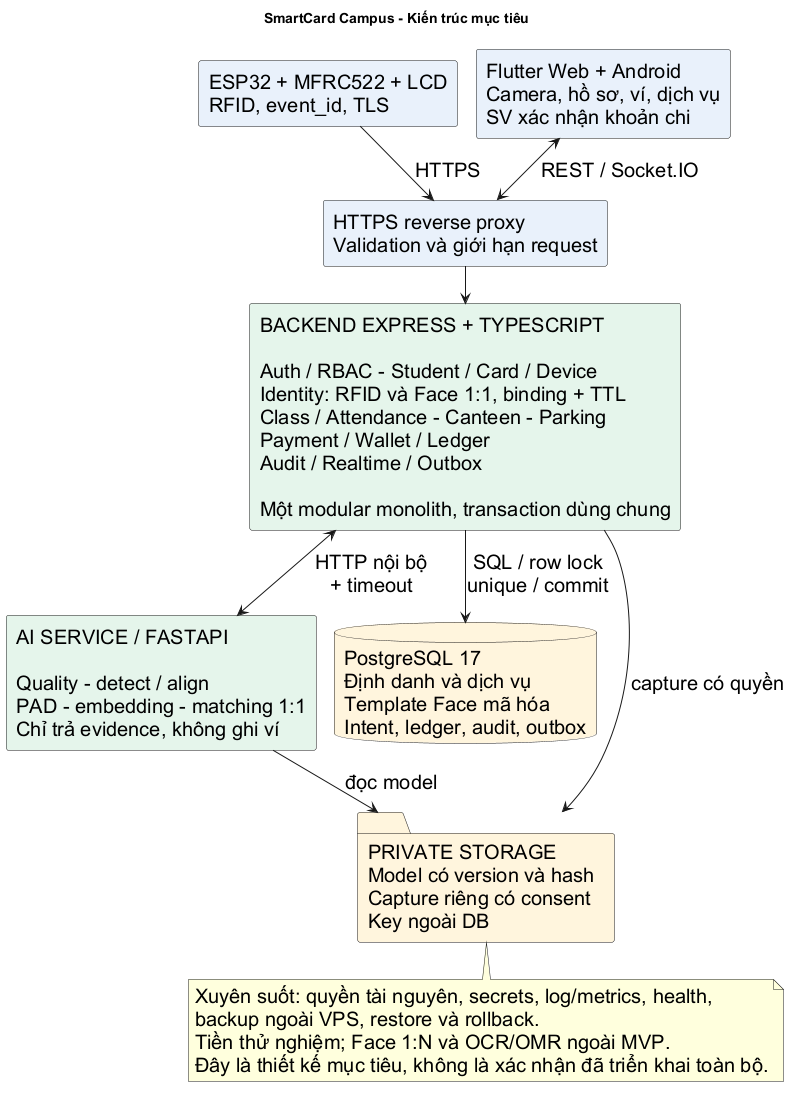

The diagram above was rendered by PlantUML. Its source (embedded in the PNG):
@startuml
!pragma layout smetana
skinparam defaultFontName Arial
skinparam defaultFontSize 20
skinparam componentStyle rectangle
skinparam shadowing false
skinparam backgroundColor white
top to bottom direction
title SmartCard Campus - Kiến trúc mục tiêu
rectangle "ESP32 + MFRC522 + LCD\nRFID, event_id, TLS" as esp #E8F1FA
rectangle "Flutter Web + Android\nCamera, hồ sơ, ví, dịch vụ\nSV xác nhận khoản chi" as app #E8F1FA
rectangle "HTTPS reverse proxy\nValidation và giới hạn request" as proxy #E8F1FA
rectangle "BACKEND EXPRESS + TYPESCRIPT\n\nAuth / RBAC - Student / Card / Device\nIdentity: RFID và Face 1:1, binding + TTL\nClass / Attendance - Canteen - Parking\nPayment / Wallet / Ledger\nAudit / Realtime / Outbox\n\nMột modular monolith, transaction dùng chung" as backend #E5F4EB
rectangle "AI SERVICE / FASTAPI\n\nQuality - detect / align\nPAD - embedding - matching 1:1\nChỉ trả evidence, không ghi ví" as ai #E5F4EB
database "PostgreSQL 17\nĐịnh danh và dịch vụ\nTemplate Face mã hóa\nIntent, ledger, audit, outbox" as db #FFF4DD
folder "PRIVATE STORAGE\nModel có version và hash\nCapture riêng có consent\nKey ngoài DB" as storage #FFF4DD
esp --> proxy : HTTPS
app <--> proxy : REST / Socket.IO
proxy --> backend
backend <--> ai : HTTP nội bộ\n+ timeout
backend --> db : SQL / row lock\nunique / commit
backend --> storage : capture có quyền
ai --> storage : đọc model
note bottom
  Xuyên suốt: quyền tài nguyên, secrets, log/metrics, health,
  backup ngoài VPS, restore và rollback.
  Tiền thử nghiệm; Face 1:N và OCR/OMR ngoài MVP.
  Đây là thiết kế mục tiêu, không là xác nhận đã triển khai toàn bộ.
end note
@enduml